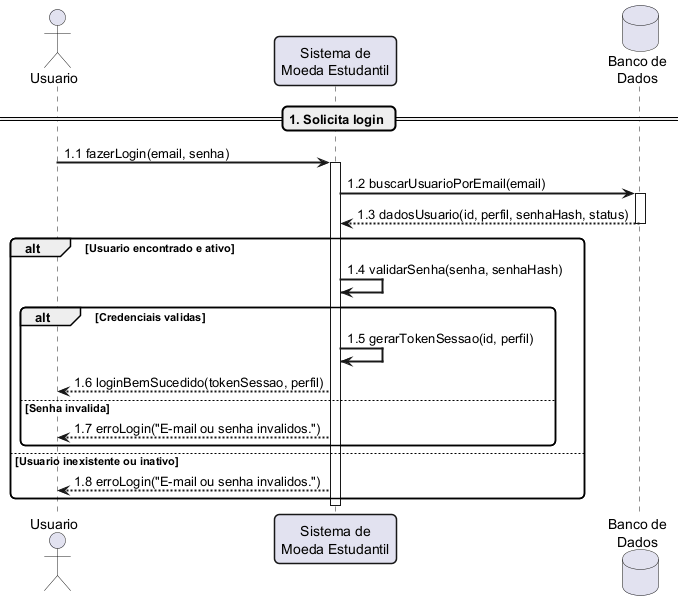

The diagram above was rendered by PlantUML. Its source (embedded in the PNG):
@startuml

skinparam sequenceArrowThickness 2
skinparam roundcorner 10
skinparam sequenceParticipantBorderThickness 1.5

actor "Usuario" as U
participant "Sistema de\nMoeda Estudantil" as SME
database "Banco de\nDados" as BD

== 1. Solicita login ==

U -> SME: 1.1 fazerLogin(email, senha)

activate SME

SME -> BD: 1.2 buscarUsuarioPorEmail(email)

activate BD

BD --> SME: 1.3 dadosUsuario(id, perfil, senhaHash, status)

deactivate BD

alt Usuario encontrado e ativo

    SME -> SME: 1.4 validarSenha(senha, senhaHash)

    alt Credenciais validas

        SME -> SME: 1.5 gerarTokenSessao(id, perfil)
        SME --> U: 1.6 loginBemSucedido(tokenSessao, perfil)

    else Senha invalida

        SME --> U: 1.7 erroLogin("E-mail ou senha invalidos.")

    end

else Usuario inexistente ou inativo

    SME --> U: 1.8 erroLogin("E-mail ou senha invalidos.")

end

deactivate SME

@enduml